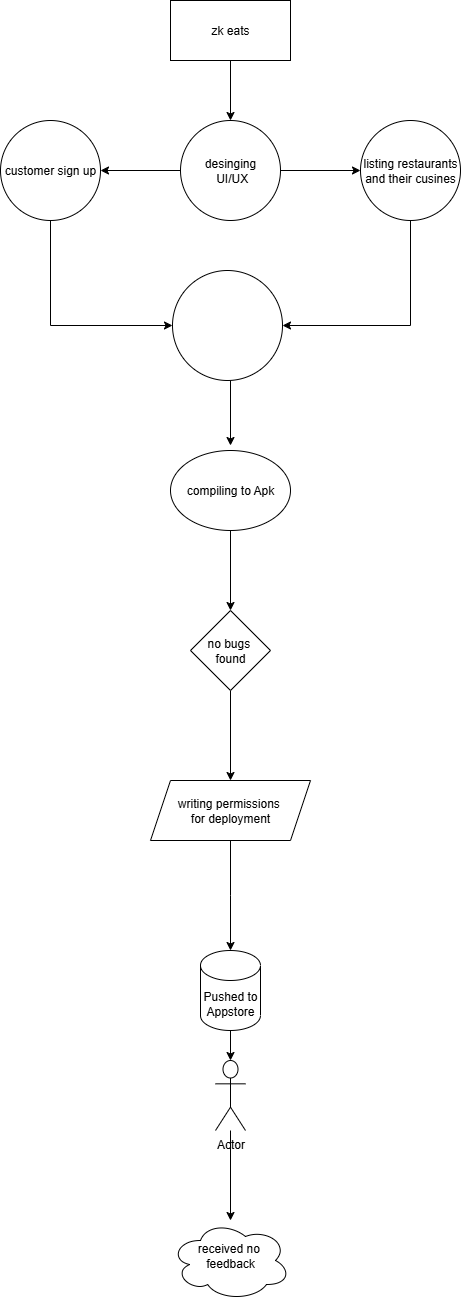

The diagram above was exported from draw.io. Its source (the exported page's mxGraphModel, read from the mxfile embedded in the PNG):
<mxGraphModel dx="947" dy="511" grid="1" gridSize="10" guides="1" tooltips="1" connect="1" arrows="1" fold="1" page="1" pageScale="1" pageWidth="827" pageHeight="1169" math="0" shadow="0">
  <root>
    <mxCell id="0" />
    <mxCell id="1" parent="0" />
    <mxCell id="nx0TzoHjbWTocaODFuks-3" value="" style="edgeStyle=orthogonalEdgeStyle;rounded=0;orthogonalLoop=1;jettySize=auto;html=1;" edge="1" parent="1" source="nx0TzoHjbWTocaODFuks-1" target="nx0TzoHjbWTocaODFuks-2">
      <mxGeometry relative="1" as="geometry" />
    </mxCell>
    <mxCell id="nx0TzoHjbWTocaODFuks-1" value="zk eats" style="rounded=0;whiteSpace=wrap;html=1;" vertex="1" parent="1">
      <mxGeometry x="320" y="20" width="120" height="60" as="geometry" />
    </mxCell>
    <mxCell id="nx0TzoHjbWTocaODFuks-10" value="" style="edgeStyle=orthogonalEdgeStyle;rounded=0;orthogonalLoop=1;jettySize=auto;html=1;" edge="1" parent="1" source="nx0TzoHjbWTocaODFuks-2" target="nx0TzoHjbWTocaODFuks-9">
      <mxGeometry relative="1" as="geometry" />
    </mxCell>
    <mxCell id="nx0TzoHjbWTocaODFuks-12" value="" style="edgeStyle=orthogonalEdgeStyle;rounded=0;orthogonalLoop=1;jettySize=auto;html=1;" edge="1" parent="1" source="nx0TzoHjbWTocaODFuks-2" target="nx0TzoHjbWTocaODFuks-11">
      <mxGeometry relative="1" as="geometry" />
    </mxCell>
    <mxCell id="nx0TzoHjbWTocaODFuks-2" value="desinging&lt;div&gt;&amp;nbsp;UI/UX&lt;/div&gt;" style="ellipse;whiteSpace=wrap;html=1;aspect=fixed;" vertex="1" parent="1">
      <mxGeometry x="330" y="140" width="100" height="100" as="geometry" />
    </mxCell>
    <mxCell id="nx0TzoHjbWTocaODFuks-67" style="edgeStyle=orthogonalEdgeStyle;rounded=0;orthogonalLoop=1;jettySize=auto;html=1;exitX=0.5;exitY=1;exitDx=0;exitDy=0;entryX=1;entryY=0.5;entryDx=0;entryDy=0;" edge="1" parent="1" source="nx0TzoHjbWTocaODFuks-9" target="nx0TzoHjbWTocaODFuks-64">
      <mxGeometry relative="1" as="geometry" />
    </mxCell>
    <mxCell id="nx0TzoHjbWTocaODFuks-9" value="listing restaurants and their cusines" style="ellipse;whiteSpace=wrap;html=1;aspect=fixed;movable=1;resizable=1;rotatable=1;deletable=1;editable=1;locked=0;connectable=1;" vertex="1" parent="1">
      <mxGeometry x="510" y="140" width="100" height="100" as="geometry" />
    </mxCell>
    <mxCell id="nx0TzoHjbWTocaODFuks-72" style="edgeStyle=orthogonalEdgeStyle;rounded=0;orthogonalLoop=1;jettySize=auto;html=1;exitX=0.5;exitY=1;exitDx=0;exitDy=0;entryX=0;entryY=0.5;entryDx=0;entryDy=0;" edge="1" parent="1" source="nx0TzoHjbWTocaODFuks-11" target="nx0TzoHjbWTocaODFuks-64">
      <mxGeometry relative="1" as="geometry" />
    </mxCell>
    <mxCell id="nx0TzoHjbWTocaODFuks-11" value="customer sign up" style="ellipse;whiteSpace=wrap;html=1;aspect=fixed;" vertex="1" parent="1">
      <mxGeometry x="150" y="140" width="100" height="100" as="geometry" />
    </mxCell>
    <mxCell id="nx0TzoHjbWTocaODFuks-26" value="" style="edgeStyle=orthogonalEdgeStyle;rounded=0;orthogonalLoop=1;jettySize=auto;html=1;" edge="1" parent="1">
      <mxGeometry relative="1" as="geometry">
        <mxPoint x="380" y="400" as="sourcePoint" />
        <mxPoint x="380" y="465" as="targetPoint" />
      </mxGeometry>
    </mxCell>
    <mxCell id="nx0TzoHjbWTocaODFuks-34" value="" style="edgeStyle=orthogonalEdgeStyle;rounded=0;orthogonalLoop=1;jettySize=auto;html=1;" edge="1" parent="1" source="nx0TzoHjbWTocaODFuks-32" target="nx0TzoHjbWTocaODFuks-33">
      <mxGeometry relative="1" as="geometry" />
    </mxCell>
    <mxCell id="nx0TzoHjbWTocaODFuks-32" value="compiling to Apk" style="ellipse;whiteSpace=wrap;html=1;" vertex="1" parent="1">
      <mxGeometry x="320" y="470" width="120" height="80" as="geometry" />
    </mxCell>
    <mxCell id="nx0TzoHjbWTocaODFuks-39" value="" style="edgeStyle=orthogonalEdgeStyle;rounded=0;orthogonalLoop=1;jettySize=auto;html=1;" edge="1" parent="1" source="nx0TzoHjbWTocaODFuks-33" target="nx0TzoHjbWTocaODFuks-35">
      <mxGeometry relative="1" as="geometry" />
    </mxCell>
    <mxCell id="nx0TzoHjbWTocaODFuks-33" value="no bugs&amp;nbsp;&lt;div&gt;found&lt;/div&gt;" style="rhombus;whiteSpace=wrap;html=1;" vertex="1" parent="1">
      <mxGeometry x="340" y="630" width="80" height="80" as="geometry" />
    </mxCell>
    <mxCell id="nx0TzoHjbWTocaODFuks-38" value="" style="edgeStyle=orthogonalEdgeStyle;rounded=0;orthogonalLoop=1;jettySize=auto;html=1;" edge="1" parent="1" source="nx0TzoHjbWTocaODFuks-35">
      <mxGeometry relative="1" as="geometry">
        <mxPoint x="380" y="970" as="targetPoint" />
      </mxGeometry>
    </mxCell>
    <mxCell id="nx0TzoHjbWTocaODFuks-35" value="writing permissions&amp;nbsp;&lt;div&gt;for deployment&lt;/div&gt;" style="shape=parallelogram;perimeter=parallelogramPerimeter;whiteSpace=wrap;html=1;fixedSize=1;" vertex="1" parent="1">
      <mxGeometry x="300" y="800" width="160" height="60" as="geometry" />
    </mxCell>
    <mxCell id="nx0TzoHjbWTocaODFuks-49" value="" style="edgeStyle=orthogonalEdgeStyle;rounded=0;orthogonalLoop=1;jettySize=auto;html=1;" edge="1" parent="1" source="nx0TzoHjbWTocaODFuks-40" target="nx0TzoHjbWTocaODFuks-48">
      <mxGeometry relative="1" as="geometry" />
    </mxCell>
    <mxCell id="nx0TzoHjbWTocaODFuks-40" value="Pushed to Appstore" style="shape=cylinder3;whiteSpace=wrap;html=1;boundedLbl=1;backgroundOutline=1;size=15;" vertex="1" parent="1">
      <mxGeometry x="350" y="970" width="60" height="80" as="geometry" />
    </mxCell>
    <mxCell id="nx0TzoHjbWTocaODFuks-51" value="" style="edgeStyle=orthogonalEdgeStyle;rounded=0;orthogonalLoop=1;jettySize=auto;html=1;" edge="1" parent="1" source="nx0TzoHjbWTocaODFuks-48" target="nx0TzoHjbWTocaODFuks-50">
      <mxGeometry relative="1" as="geometry" />
    </mxCell>
    <mxCell id="nx0TzoHjbWTocaODFuks-48" value="Actor" style="shape=umlActor;verticalLabelPosition=bottom;verticalAlign=top;html=1;outlineConnect=0;" vertex="1" parent="1">
      <mxGeometry x="365" y="1080" width="30" height="70" as="geometry" />
    </mxCell>
    <mxCell id="nx0TzoHjbWTocaODFuks-50" value="&lt;div&gt;&lt;br&gt;&lt;/div&gt;&lt;div&gt;received no&amp;nbsp;&lt;/div&gt;&lt;div&gt;feedback&lt;/div&gt;" style="ellipse;shape=cloud;whiteSpace=wrap;html=1;verticalAlign=top;" vertex="1" parent="1">
      <mxGeometry x="320" y="1240" width="120" height="80" as="geometry" />
    </mxCell>
    <mxCell id="nx0TzoHjbWTocaODFuks-64" value="" style="ellipse;whiteSpace=wrap;html=1;aspect=fixed;" vertex="1" parent="1">
      <mxGeometry x="322" y="290" width="110" height="110" as="geometry" />
    </mxCell>
  </root>
</mxGraphModel>